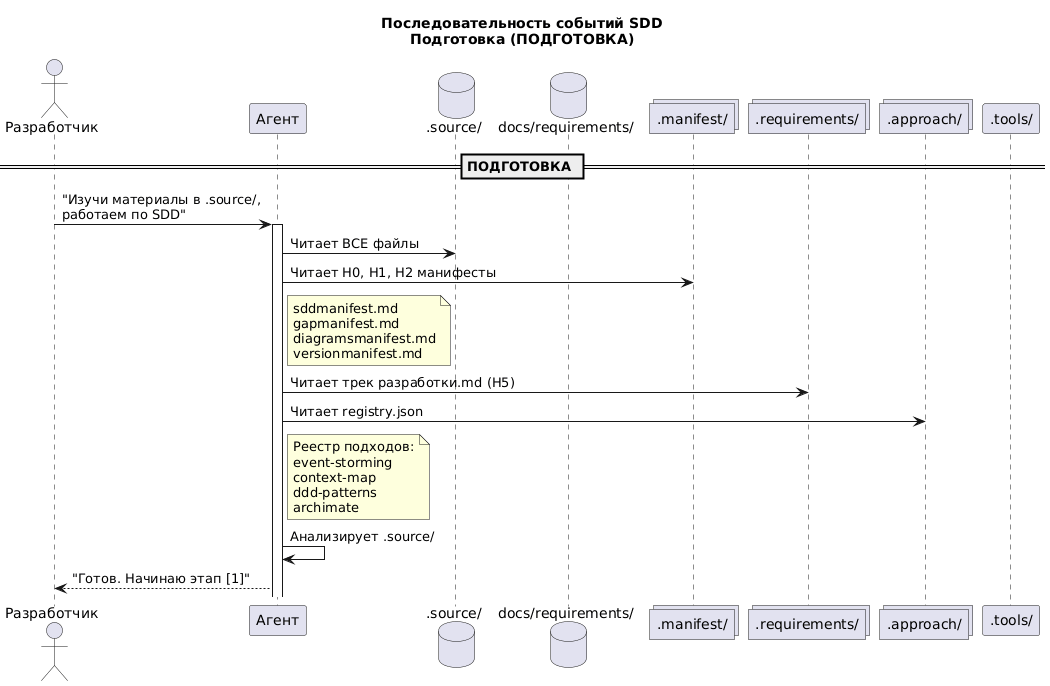

The diagram above was rendered by PlantUML. Its source (embedded in the PNG):
@startuml SDD-Sequence-01-Preparation
    title Последовательность событий SDD\nПодготовка (ПОДГОТОВКА)

    actor "Разработчик" as Dev
    participant "Агент" as Agent
    database ".source/" as Source
    database "docs/requirements/" as Docs
    collections ".manifest/" as Manifest
    collections ".requirements/" as Templates
    collections ".approach/" as Approach
    participant ".tools/" as Tools

    == ПОДГОТОВКА ==

    Dev -> Agent: "Изучи материалы в .source/,\nработаем по SDD"
    activate Agent

    Agent -> Source: Читает ВСЕ файлы
    Agent -> Manifest: Читает H0, H1, H2 манифесты
    note right of Agent
    sddmanifest.md
    gapmanifest.md
    diagramsmanifest.md
    versionmanifest.md
    end note
    Agent -> Templates: Читает трек разработки.md (H5)
    Agent -> Approach: Читает registry.json
    note right of Agent
    Реестр подходов:
    event-storming
    context-map
    ddd-patterns
    archimate
    end note
    Agent -> Agent: Анализирует .source/
    Agent --> Dev: "Готов. Начинаю этап [1]"

    /'========================================='/
    /'  ЭТАП [1]: ПРЕДМЕТНАЯ ОБЛАСТЬ           '/
    /'========================================='/


@enduml